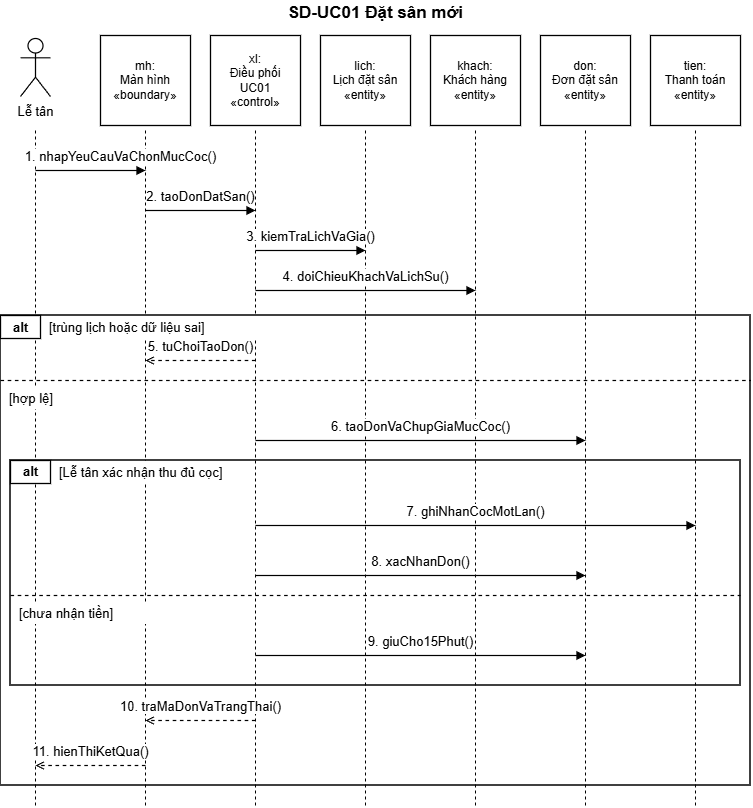

The diagram above was exported from draw.io. Its source (the exported page's mxGraphModel, read from the mxfile embedded in the PNG):
<mxGraphModel dx="595" dy="362" grid="1" gridSize="10" guides="1" tooltips="1" connect="1" arrows="1" fold="1" page="1" pageScale="1" pageWidth="850" pageHeight="1100" math="0" shadow="0">
  <root>
    <mxCell id="0" />
    <mxCell id="1" parent="0" />
    <mxCell id="title" parent="1" style="text;html=1;align=center;verticalAlign=middle;fontFamily=Arial;fontSize=17;fontStyle=1;fontColor=#000000;strokeColor=none;fillColor=none;" value="SD-UC01 Đặt sân mới" vertex="1">
      <mxGeometry height="25" width="750" x="15" y="10" as="geometry" />
    </mxCell>
    <mxCell id="outer" parent="1" style="rounded=0;fillColor=none;strokeColor=#000000;strokeWidth=1.5;" value="" vertex="1">
      <mxGeometry height="470" width="750" x="15" y="325" as="geometry" />
    </mxCell>
    <mxCell id="inner" parent="1" style="rounded=0;fillColor=none;strokeColor=#000000;strokeWidth=1.5;" value="" vertex="1">
      <mxGeometry height="225" width="730" x="25" y="470" as="geometry" />
    </mxCell>
    <mxCell id="actor" parent="1" style="shape=umlActor;html=1;strokeColor=#000000;fillColor=#FFFFFF;strokeWidth=1.2;" value="" vertex="1">
      <mxGeometry height="58" width="30" x="35" y="48" as="geometry" />
    </mxCell>
    <mxCell id="actorlabel" parent="1" style="text;html=1;align=center;verticalAlign=middle;fontFamily=Arial;fontSize=13;fontColor=#000000;strokeColor=none;fillColor=none;" value="Lễ tân" vertex="1">
      <mxGeometry height="22" width="70" x="15" y="110" as="geometry" />
    </mxCell>
    <mxCell id="boundary" parent="1" style="rounded=0;whiteSpace=wrap;html=1;align=center;verticalAlign=middle;fillColor=#FFFFFF;strokeColor=#000000;strokeWidth=1.3;fontFamily=Arial;fontSize=12;fontColor=#000000;" value="mh:&lt;br&gt;Màn hình&lt;br&gt;«boundary»" vertex="1">
      <mxGeometry height="90" width="90" x="115" y="45" as="geometry" />
    </mxCell>
    <mxCell id="control" parent="1" style="rounded=0;whiteSpace=wrap;html=1;align=center;verticalAlign=middle;fillColor=#FFFFFF;strokeColor=#000000;strokeWidth=1.3;fontFamily=Arial;fontSize=12;fontColor=#000000;" value="xl:&lt;br&gt;Điều phối&lt;br&gt;UC01&lt;br&gt;«control»" vertex="1">
      <mxGeometry height="90" width="90" x="225" y="45" as="geometry" />
    </mxCell>
    <mxCell id="calendar" parent="1" style="rounded=0;whiteSpace=wrap;html=1;align=center;verticalAlign=middle;fillColor=#FFFFFF;strokeColor=#000000;strokeWidth=1.3;fontFamily=Arial;fontSize=12;fontColor=#000000;" value="lich:&lt;br&gt;Lịch đặt sân&lt;br&gt;«entity»" vertex="1">
      <mxGeometry height="90" width="90" x="335" y="45" as="geometry" />
    </mxCell>
    <mxCell id="customer" parent="1" style="rounded=0;whiteSpace=wrap;html=1;align=center;verticalAlign=middle;fillColor=#FFFFFF;strokeColor=#000000;strokeWidth=1.3;fontFamily=Arial;fontSize=12;fontColor=#000000;" value="khach:&lt;br&gt;Khách hàng&lt;br&gt;«entity»" vertex="1">
      <mxGeometry height="90" width="90" x="445" y="45" as="geometry" />
    </mxCell>
    <mxCell id="booking" parent="1" style="rounded=0;whiteSpace=wrap;html=1;align=center;verticalAlign=middle;fillColor=#FFFFFF;strokeColor=#000000;strokeWidth=1.3;fontFamily=Arial;fontSize=12;fontColor=#000000;" value="don:&lt;br&gt;Đơn đặt sân&lt;br&gt;«entity»" vertex="1">
      <mxGeometry height="90" width="90" x="555" y="45" as="geometry" />
    </mxCell>
    <mxCell id="payment" parent="1" style="rounded=0;whiteSpace=wrap;html=1;align=center;verticalAlign=middle;fillColor=#FFFFFF;strokeColor=#000000;strokeWidth=1.3;fontFamily=Arial;fontSize=12;fontColor=#000000;" value="tien:&lt;br&gt;Thanh toán&lt;br&gt;«entity»" vertex="1">
      <mxGeometry height="90" width="90" x="665" y="45" as="geometry" />
    </mxCell>
    <mxCell id="life_actor" edge="1" parent="1" style="edgeStyle=none;dashed=1;strokeColor=#000000;strokeWidth=1;endArrow=none;">
      <mxGeometry relative="1" as="geometry">
        <mxPoint x="50" y="140" as="sourcePoint" />
        <mxPoint x="50" y="815" as="targetPoint" />
      </mxGeometry>
    </mxCell>
    <mxCell id="life_boundary" edge="1" parent="1" style="edgeStyle=none;dashed=1;strokeColor=#000000;strokeWidth=1;endArrow=none;">
      <mxGeometry relative="1" as="geometry">
        <mxPoint x="160" y="140" as="sourcePoint" />
        <mxPoint x="160" y="815" as="targetPoint" />
      </mxGeometry>
    </mxCell>
    <mxCell id="life_control" edge="1" parent="1" style="edgeStyle=none;dashed=1;strokeColor=#000000;strokeWidth=1;endArrow=none;">
      <mxGeometry relative="1" as="geometry">
        <mxPoint x="270" y="140" as="sourcePoint" />
        <mxPoint x="270" y="815" as="targetPoint" />
      </mxGeometry>
    </mxCell>
    <mxCell id="life_calendar" edge="1" parent="1" style="edgeStyle=none;dashed=1;strokeColor=#000000;strokeWidth=1;endArrow=none;">
      <mxGeometry relative="1" as="geometry">
        <mxPoint x="380" y="140" as="sourcePoint" />
        <mxPoint x="380" y="815" as="targetPoint" />
      </mxGeometry>
    </mxCell>
    <mxCell id="life_customer" edge="1" parent="1" style="edgeStyle=none;dashed=1;strokeColor=#000000;strokeWidth=1;endArrow=none;">
      <mxGeometry relative="1" as="geometry">
        <mxPoint x="490" y="140" as="sourcePoint" />
        <mxPoint x="490" y="815" as="targetPoint" />
      </mxGeometry>
    </mxCell>
    <mxCell id="life_booking" edge="1" parent="1" style="edgeStyle=none;dashed=1;strokeColor=#000000;strokeWidth=1;endArrow=none;">
      <mxGeometry relative="1" as="geometry">
        <mxPoint x="600" y="140" as="sourcePoint" />
        <mxPoint x="600" y="815" as="targetPoint" />
      </mxGeometry>
    </mxCell>
    <mxCell id="life_payment" edge="1" parent="1" style="edgeStyle=none;dashed=1;strokeColor=#000000;strokeWidth=1;endArrow=none;">
      <mxGeometry relative="1" as="geometry">
        <mxPoint x="710" y="140" as="sourcePoint" />
        <mxPoint x="710" y="815" as="targetPoint" />
      </mxGeometry>
    </mxCell>
    <mxCell id="outertab" parent="1" style="rounded=0;html=1;align=center;verticalAlign=middle;fillColor=#FFFFFF;strokeColor=#000000;strokeWidth=1.3;fontFamily=Arial;fontSize=13;fontStyle=1;fontColor=#000000;" value="alt" vertex="1">
      <mxGeometry height="23" width="40" x="15" y="325" as="geometry" />
    </mxCell>
    <mxCell id="guard_invalid" parent="1" style="text;html=1;align=left;verticalAlign=middle;spacing=2;fontFamily=Arial;fontSize=13;fontColor=#000000;strokeColor=none;fillColor=#FFFFFF;" value="[trùng lịch hoặc dữ liệu sai]" vertex="1">
      <mxGeometry height="22" width="280" x="62" y="326" as="geometry" />
    </mxCell>
    <mxCell id="outerdivider" edge="1" parent="1" style="edgeStyle=none;dashed=1;strokeColor=#000000;strokeWidth=1.2;endArrow=none;">
      <mxGeometry relative="1" as="geometry">
        <mxPoint x="15" y="390" as="sourcePoint" />
        <mxPoint x="765" y="390" as="targetPoint" />
      </mxGeometry>
    </mxCell>
    <mxCell id="guard_valid" parent="1" style="text;html=1;align=left;verticalAlign=middle;spacing=2;fontFamily=Arial;fontSize=13;fontColor=#000000;strokeColor=none;fillColor=#FFFFFF;" value="[hợp lệ]" vertex="1">
      <mxGeometry height="22" width="110" x="22" y="397" as="geometry" />
    </mxCell>
    <mxCell id="innertab" parent="1" style="rounded=0;html=1;align=center;verticalAlign=middle;fillColor=#FFFFFF;strokeColor=#000000;strokeWidth=1.3;fontFamily=Arial;fontSize=13;fontStyle=1;fontColor=#000000;" value="alt" vertex="1">
      <mxGeometry height="23" width="40" x="25" y="470" as="geometry" />
    </mxCell>
    <mxCell id="guard_paid" parent="1" style="text;html=1;align=left;verticalAlign=middle;spacing=2;fontFamily=Arial;fontSize=13;fontColor=#000000;strokeColor=none;fillColor=#FFFFFF;" value="[Lễ tân xác nhận thu đủ cọc]" vertex="1">
      <mxGeometry height="22" width="180" x="72" y="471" as="geometry" />
    </mxCell>
    <mxCell id="innerdivider" edge="1" parent="1" style="edgeStyle=none;dashed=1;strokeColor=#000000;strokeWidth=1.2;endArrow=none;">
      <mxGeometry relative="1" as="geometry">
        <mxPoint x="25" y="605" as="sourcePoint" />
        <mxPoint x="755" y="605" as="targetPoint" />
      </mxGeometry>
    </mxCell>
    <mxCell id="guard_unpaid" parent="1" style="text;html=1;align=left;verticalAlign=middle;spacing=2;fontFamily=Arial;fontSize=13;fontColor=#000000;strokeColor=none;fillColor=#FFFFFF;" value="[chưa nhận tiền]" vertex="1">
      <mxGeometry height="22" width="180" x="32" y="612" as="geometry" />
    </mxCell>
    <mxCell id="m1" edge="1" parent="1" style="edgeStyle=none;html=1;strokeColor=#000000;strokeWidth=1.2;endArrow=block;endFill=1;fontFamily=Arial;fontSize=13;fontColor=#000000;labelBackgroundColor=#FFFFFF;" value="1. nhapYeuCauVaChonMucCoc()">
      <mxGeometry relative="1" as="geometry">
        <mxPoint x="30" y="-14" as="offset" />
        <mxPoint x="50" y="180" as="sourcePoint" />
        <mxPoint x="160" y="180" as="targetPoint" />
      </mxGeometry>
    </mxCell>
    <mxCell id="m2" edge="1" parent="1" style="edgeStyle=none;html=1;strokeColor=#000000;strokeWidth=1.2;endArrow=block;endFill=1;fontFamily=Arial;fontSize=13;fontColor=#000000;labelBackgroundColor=#FFFFFF;" value="2. taoDonDatSan()">
      <mxGeometry relative="1" as="geometry">
        <mxPoint y="-14" as="offset" />
        <mxPoint x="160" y="220" as="sourcePoint" />
        <mxPoint x="270" y="220" as="targetPoint" />
      </mxGeometry>
    </mxCell>
    <mxCell id="m3" edge="1" parent="1" style="edgeStyle=none;html=1;strokeColor=#000000;strokeWidth=1.2;endArrow=block;endFill=1;fontFamily=Arial;fontSize=13;fontColor=#000000;labelBackgroundColor=#FFFFFF;" value="3. kiemTraLichVaGia()">
      <mxGeometry relative="1" as="geometry">
        <mxPoint y="-14" as="offset" />
        <mxPoint x="270" y="260" as="sourcePoint" />
        <mxPoint x="380" y="260" as="targetPoint" />
      </mxGeometry>
    </mxCell>
    <mxCell id="m4" edge="1" parent="1" style="edgeStyle=none;html=1;strokeColor=#000000;strokeWidth=1.2;endArrow=block;endFill=1;fontFamily=Arial;fontSize=13;fontColor=#000000;labelBackgroundColor=#FFFFFF;" value="4. doiChieuKhachVaLichSu()">
      <mxGeometry relative="1" as="geometry">
        <mxPoint y="-14" as="offset" />
        <mxPoint x="270" y="300" as="sourcePoint" />
        <mxPoint x="490" y="300" as="targetPoint" />
      </mxGeometry>
    </mxCell>
    <mxCell id="m5" edge="1" parent="1" style="edgeStyle=none;html=1;dashed=1;strokeColor=#000000;strokeWidth=1.2;endArrow=open;endFill=0;fontFamily=Arial;fontSize=13;fontColor=#000000;labelBackgroundColor=#FFFFFF;" value="5. tuChoiTaoDon()">
      <mxGeometry relative="1" as="geometry">
        <mxPoint y="-14" as="offset" />
        <mxPoint x="270" y="370" as="sourcePoint" />
        <mxPoint x="160" y="370" as="targetPoint" />
      </mxGeometry>
    </mxCell>
    <mxCell id="m6" edge="1" parent="1" style="edgeStyle=none;html=1;strokeColor=#000000;strokeWidth=1.2;endArrow=block;endFill=1;fontFamily=Arial;fontSize=13;fontColor=#000000;labelBackgroundColor=#FFFFFF;" value="6. taoDonVaChupGiaMucCoc()">
      <mxGeometry relative="1" as="geometry">
        <mxPoint y="-14" as="offset" />
        <mxPoint x="270" y="450" as="sourcePoint" />
        <mxPoint x="600" y="450" as="targetPoint" />
      </mxGeometry>
    </mxCell>
    <mxCell id="m7" edge="1" parent="1" style="edgeStyle=none;html=1;strokeColor=#000000;strokeWidth=1.2;endArrow=block;endFill=1;fontFamily=Arial;fontSize=13;fontColor=#000000;labelBackgroundColor=#FFFFFF;" value="7. ghiNhanCocMotLan()">
      <mxGeometry relative="1" as="geometry">
        <mxPoint y="-14" as="offset" />
        <mxPoint x="270" y="535" as="sourcePoint" />
        <mxPoint x="710" y="535" as="targetPoint" />
      </mxGeometry>
    </mxCell>
    <mxCell id="m8" edge="1" parent="1" style="edgeStyle=none;html=1;strokeColor=#000000;strokeWidth=1.2;endArrow=block;endFill=1;fontFamily=Arial;fontSize=13;fontColor=#000000;labelBackgroundColor=#FFFFFF;" value="8. xacNhanDon()">
      <mxGeometry relative="1" as="geometry">
        <mxPoint y="-14" as="offset" />
        <mxPoint x="270" y="585" as="sourcePoint" />
        <mxPoint x="600" y="585" as="targetPoint" />
      </mxGeometry>
    </mxCell>
    <mxCell id="m9" edge="1" parent="1" style="edgeStyle=none;html=1;strokeColor=#000000;strokeWidth=1.2;endArrow=block;endFill=1;fontFamily=Arial;fontSize=13;fontColor=#000000;labelBackgroundColor=#FFFFFF;" value="9. giuCho15Phut()">
      <mxGeometry relative="1" as="geometry">
        <mxPoint y="-14" as="offset" />
        <mxPoint x="270" y="665" as="sourcePoint" />
        <mxPoint x="600" y="665" as="targetPoint" />
      </mxGeometry>
    </mxCell>
    <mxCell id="m10" edge="1" parent="1" style="edgeStyle=none;html=1;dashed=1;strokeColor=#000000;strokeWidth=1.2;endArrow=open;endFill=0;fontFamily=Arial;fontSize=13;fontColor=#000000;labelBackgroundColor=#FFFFFF;" value="10. traMaDonVaTrangThai()">
      <mxGeometry relative="1" as="geometry">
        <mxPoint y="-14" as="offset" />
        <mxPoint x="270" y="730" as="sourcePoint" />
        <mxPoint x="160" y="730" as="targetPoint" />
      </mxGeometry>
    </mxCell>
    <mxCell id="m11" edge="1" parent="1" style="edgeStyle=none;html=1;dashed=1;strokeColor=#000000;strokeWidth=1.2;endArrow=open;endFill=0;fontFamily=Arial;fontSize=13;fontColor=#000000;labelBackgroundColor=#FFFFFF;" value="11. hienThiKetQua()">
      <mxGeometry relative="1" as="geometry">
        <mxPoint y="-14" as="offset" />
        <mxPoint x="160" y="775" as="sourcePoint" />
        <mxPoint x="50" y="775" as="targetPoint" />
      </mxGeometry>
    </mxCell>
  </root>
</mxGraphModel>